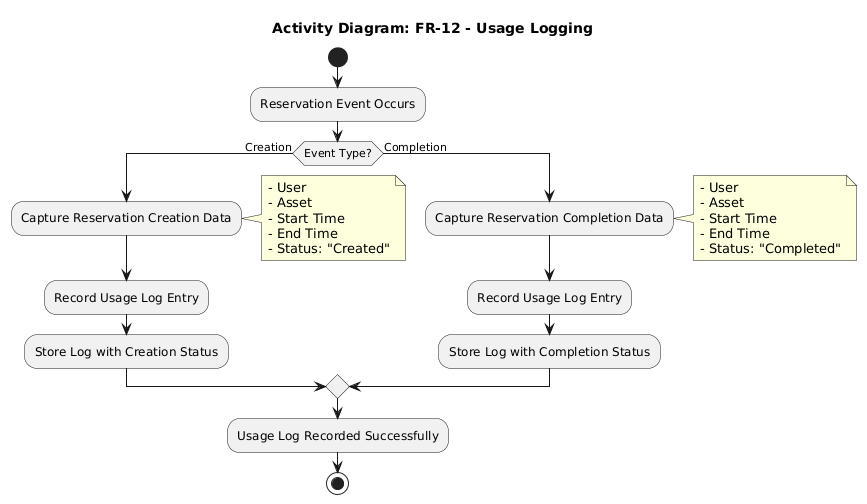

The diagram above was rendered by PlantUML. Its source (embedded in the PNG):
@startuml
title Activity Diagram: FR-12 - Usage Logging

|System|
start

:Reservation Event Occurs;

if (Event Type?) then (Creation)
  :Capture Reservation Creation Data;
  note right
    - User
    - Asset
    - Start Time
    - End Time
    - Status: "Created"
  end note

  :Record Usage Log Entry;

  :Store Log with Creation Status;

else (Completion)
  :Capture Reservation Completion Data;
  note right
    - User
    - Asset
    - Start Time
    - End Time
    - Status: "Completed"
  end note

  :Record Usage Log Entry;

  :Store Log with Completion Status;

endif

:Usage Log Recorded Successfully;

stop
@enduml